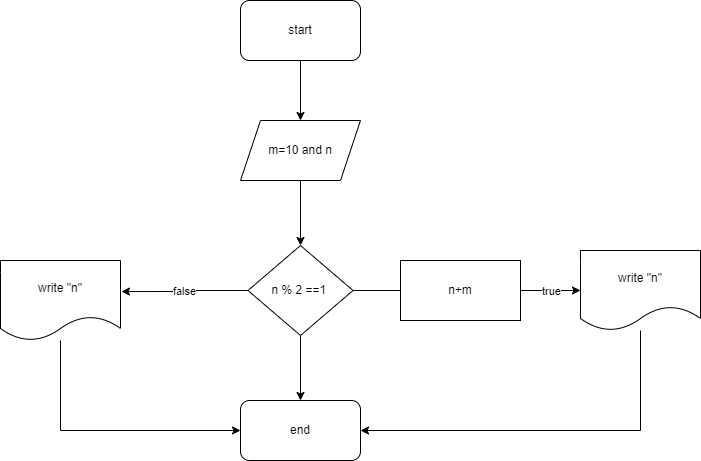

The diagram above was exported from draw.io. Its source (the exported page's mxGraphModel, read from the mxfile embedded in the PNG):
<mxGraphModel dx="1422" dy="737" grid="1" gridSize="10" guides="1" tooltips="1" connect="1" arrows="1" fold="1" page="1" pageScale="1" pageWidth="850" pageHeight="1100" math="0" shadow="0">
  <root>
    <mxCell id="0" />
    <mxCell id="1" parent="0" />
    <mxCell id="FcLF2hY4rft8XnMEi5Ej-3" style="edgeStyle=orthogonalEdgeStyle;rounded=0;orthogonalLoop=1;jettySize=auto;html=1;" edge="1" parent="1" source="FcLF2hY4rft8XnMEi5Ej-1" target="FcLF2hY4rft8XnMEi5Ej-2">
      <mxGeometry relative="1" as="geometry" />
    </mxCell>
    <mxCell id="FcLF2hY4rft8XnMEi5Ej-1" value="start" style="rounded=1;whiteSpace=wrap;html=1;" vertex="1" parent="1">
      <mxGeometry x="320" y="70" width="120" height="60" as="geometry" />
    </mxCell>
    <mxCell id="FcLF2hY4rft8XnMEi5Ej-5" style="edgeStyle=orthogonalEdgeStyle;rounded=0;orthogonalLoop=1;jettySize=auto;html=1;entryX=0.5;entryY=0;entryDx=0;entryDy=0;" edge="1" parent="1" source="FcLF2hY4rft8XnMEi5Ej-2" target="FcLF2hY4rft8XnMEi5Ej-4">
      <mxGeometry relative="1" as="geometry" />
    </mxCell>
    <mxCell id="FcLF2hY4rft8XnMEi5Ej-2" value="m=10 and n" style="shape=parallelogram;perimeter=parallelogramPerimeter;whiteSpace=wrap;html=1;fixedSize=1;" vertex="1" parent="1">
      <mxGeometry x="320" y="190" width="120" height="60" as="geometry" />
    </mxCell>
    <mxCell id="FcLF2hY4rft8XnMEi5Ej-7" style="edgeStyle=orthogonalEdgeStyle;rounded=0;orthogonalLoop=1;jettySize=auto;html=1;entryX=0;entryY=0.5;entryDx=0;entryDy=0;" edge="1" parent="1" source="FcLF2hY4rft8XnMEi5Ej-4" target="FcLF2hY4rft8XnMEi5Ej-6">
      <mxGeometry relative="1" as="geometry" />
    </mxCell>
    <mxCell id="FcLF2hY4rft8XnMEi5Ej-8" value="true" style="edgeLabel;html=1;align=center;verticalAlign=middle;resizable=0;points=[];" vertex="1" connectable="0" parent="FcLF2hY4rft8XnMEi5Ej-7">
      <mxGeometry x="-0.2085" y="-2" relative="1" as="geometry">
        <mxPoint x="108" y="-2" as="offset" />
      </mxGeometry>
    </mxCell>
    <mxCell id="FcLF2hY4rft8XnMEi5Ej-10" value="false" style="edgeStyle=orthogonalEdgeStyle;rounded=0;orthogonalLoop=1;jettySize=auto;html=1;entryX=1.008;entryY=0.388;entryDx=0;entryDy=0;entryPerimeter=0;" edge="1" parent="1" source="FcLF2hY4rft8XnMEi5Ej-4" target="FcLF2hY4rft8XnMEi5Ej-9">
      <mxGeometry relative="1" as="geometry">
        <Array as="points">
          <mxPoint x="264" y="360" />
        </Array>
      </mxGeometry>
    </mxCell>
    <mxCell id="FcLF2hY4rft8XnMEi5Ej-12" style="edgeStyle=orthogonalEdgeStyle;rounded=0;orthogonalLoop=1;jettySize=auto;html=1;entryX=0.5;entryY=0;entryDx=0;entryDy=0;" edge="1" parent="1" source="FcLF2hY4rft8XnMEi5Ej-4" target="FcLF2hY4rft8XnMEi5Ej-11">
      <mxGeometry relative="1" as="geometry" />
    </mxCell>
    <mxCell id="FcLF2hY4rft8XnMEi5Ej-4" value="n % 2 ==1&amp;nbsp;" style="rhombus;whiteSpace=wrap;html=1;" vertex="1" parent="1">
      <mxGeometry x="327.5" y="315" width="105" height="90" as="geometry" />
    </mxCell>
    <mxCell id="FcLF2hY4rft8XnMEi5Ej-15" style="edgeStyle=orthogonalEdgeStyle;rounded=0;orthogonalLoop=1;jettySize=auto;html=1;" edge="1" parent="1" source="FcLF2hY4rft8XnMEi5Ej-6" target="FcLF2hY4rft8XnMEi5Ej-11">
      <mxGeometry relative="1" as="geometry">
        <Array as="points">
          <mxPoint x="720" y="500" />
        </Array>
      </mxGeometry>
    </mxCell>
    <mxCell id="FcLF2hY4rft8XnMEi5Ej-6" value="write &quot;n&quot;" style="shape=document;whiteSpace=wrap;html=1;boundedLbl=1;" vertex="1" parent="1">
      <mxGeometry x="660" y="320" width="120" height="80" as="geometry" />
    </mxCell>
    <mxCell id="FcLF2hY4rft8XnMEi5Ej-14" style="edgeStyle=orthogonalEdgeStyle;rounded=0;orthogonalLoop=1;jettySize=auto;html=1;" edge="1" parent="1" source="FcLF2hY4rft8XnMEi5Ej-9" target="FcLF2hY4rft8XnMEi5Ej-11">
      <mxGeometry relative="1" as="geometry">
        <Array as="points">
          <mxPoint x="140" y="500" />
        </Array>
      </mxGeometry>
    </mxCell>
    <mxCell id="FcLF2hY4rft8XnMEi5Ej-9" value="write &quot;n&quot;" style="shape=document;whiteSpace=wrap;html=1;boundedLbl=1;" vertex="1" parent="1">
      <mxGeometry x="80" y="330" width="120" height="80" as="geometry" />
    </mxCell>
    <mxCell id="FcLF2hY4rft8XnMEi5Ej-11" value="end" style="rounded=1;whiteSpace=wrap;html=1;" vertex="1" parent="1">
      <mxGeometry x="320" y="470" width="120" height="60" as="geometry" />
    </mxCell>
    <mxCell id="FcLF2hY4rft8XnMEi5Ej-13" value="n+m" style="rounded=0;whiteSpace=wrap;html=1;" vertex="1" parent="1">
      <mxGeometry x="480" y="330" width="120" height="60" as="geometry" />
    </mxCell>
  </root>
</mxGraphModel>